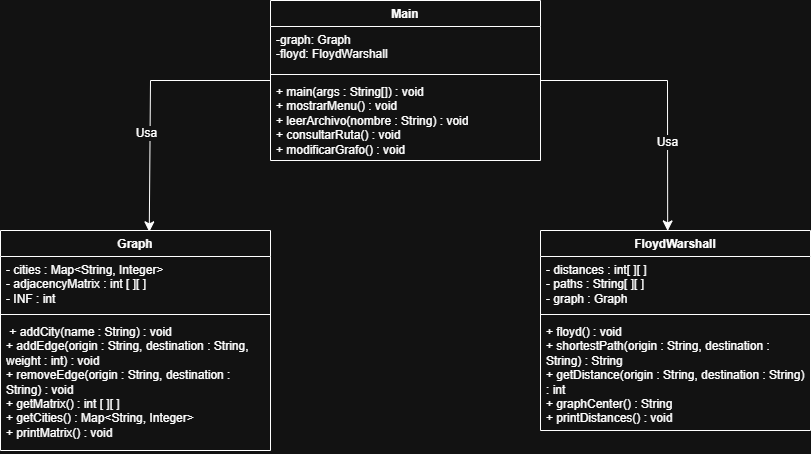

The diagram above was exported from draw.io. Its source (the exported page's mxGraphModel, read from the mxfile embedded in the PNG):
<mxGraphModel dx="1241" dy="722" grid="1" gridSize="10" guides="1" tooltips="1" connect="1" arrows="1" fold="1" page="1" pageScale="1" pageWidth="827" pageHeight="1169" math="0" shadow="0">
  <root>
    <mxCell id="0" />
    <mxCell id="1" parent="0" />
    <mxCell id="09kudKfuAx3n3VDPwfJ6-18" edge="1" parent="1" source="09kudKfuAx3n3VDPwfJ6-1" style="edgeStyle=none;curved=0;rounded=0;orthogonalLoop=1;jettySize=auto;html=1;fontSize=12;startSize=8;endSize=8;entryX=0.471;entryY=0.002;entryDx=0;entryDy=0;entryPerimeter=0;" target="09kudKfuAx3n3VDPwfJ6-13">
      <mxGeometry relative="1" as="geometry">
        <Array as="points">
          <mxPoint x="677" y="190" />
        </Array>
        <mxPoint x="700" y="200" as="targetPoint" />
      </mxGeometry>
    </mxCell>
    <mxCell id="09kudKfuAx3n3VDPwfJ6-22" connectable="0" parent="09kudKfuAx3n3VDPwfJ6-18" style="edgeLabel;html=1;align=center;verticalAlign=middle;resizable=0;points=[];fontSize=12;" value="Usa" vertex="1">
      <mxGeometry relative="1" x="0.355" y="-1" as="geometry">
        <mxPoint as="offset" />
      </mxGeometry>
    </mxCell>
    <mxCell id="09kudKfuAx3n3VDPwfJ6-19" edge="1" parent="1" source="09kudKfuAx3n3VDPwfJ6-1" style="edgeStyle=none;curved=0;rounded=0;orthogonalLoop=1;jettySize=auto;html=1;fontSize=12;startSize=8;endSize=8;entryX=0.551;entryY=0.006;entryDx=0;entryDy=0;entryPerimeter=0;" target="09kudKfuAx3n3VDPwfJ6-9">
      <mxGeometry relative="1" as="geometry">
        <Array as="points">
          <mxPoint x="160" y="190" />
        </Array>
        <mxPoint x="20" y="190" as="targetPoint" />
      </mxGeometry>
    </mxCell>
    <mxCell id="09kudKfuAx3n3VDPwfJ6-21" connectable="0" parent="09kudKfuAx3n3VDPwfJ6-19" style="edgeLabel;html=1;align=center;verticalAlign=middle;resizable=0;points=[];fontSize=12;" value="Usa" vertex="1">
      <mxGeometry relative="1" x="0.2733" y="-4" as="geometry">
        <mxPoint as="offset" />
      </mxGeometry>
    </mxCell>
    <mxCell id="09kudKfuAx3n3VDPwfJ6-1" parent="1" style="swimlane;fontStyle=1;align=center;verticalAlign=top;childLayout=stackLayout;horizontal=1;startSize=26;horizontalStack=0;resizeParent=1;resizeParentMax=0;resizeLast=0;collapsible=1;marginBottom=0;whiteSpace=wrap;html=1;" value="Main" vertex="1">
      <mxGeometry height="160" width="270" x="280" y="110" as="geometry" />
    </mxCell>
    <mxCell id="09kudKfuAx3n3VDPwfJ6-2" parent="09kudKfuAx3n3VDPwfJ6-1" style="text;strokeColor=none;fillColor=none;align=left;verticalAlign=top;spacingLeft=4;spacingRight=4;overflow=hidden;rotatable=0;points=[[0,0.5],[1,0.5]];portConstraint=eastwest;whiteSpace=wrap;html=1;" value="-graph: Graph&lt;div&gt;-floyd: FloydWarshall&lt;/div&gt;" vertex="1">
      <mxGeometry height="44" width="270" y="26" as="geometry" />
    </mxCell>
    <mxCell id="09kudKfuAx3n3VDPwfJ6-3" parent="09kudKfuAx3n3VDPwfJ6-1" style="line;strokeWidth=1;fillColor=none;align=left;verticalAlign=middle;spacingTop=-1;spacingLeft=3;spacingRight=3;rotatable=0;labelPosition=right;points=[];portConstraint=eastwest;strokeColor=inherit;" value="" vertex="1">
      <mxGeometry height="8" width="270" y="70" as="geometry" />
    </mxCell>
    <mxCell id="09kudKfuAx3n3VDPwfJ6-4" parent="09kudKfuAx3n3VDPwfJ6-1" style="text;strokeColor=none;fillColor=none;align=left;verticalAlign=top;spacingLeft=4;spacingRight=4;overflow=hidden;rotatable=0;points=[[0,0.5],[1,0.5]];portConstraint=eastwest;whiteSpace=wrap;html=1;" value="+ main(args : String[]) : void&amp;nbsp;&lt;br&gt;+ mostrarMenu() : void&amp;nbsp;&lt;br&gt;+ leerArchivo(nombre : String) : void&lt;br&gt;+ consultarRuta() : void&lt;br&gt;+ modificarGrafo() : void&amp;nbsp; &amp;nbsp; &amp;nbsp;&amp;nbsp;" vertex="1">
      <mxGeometry height="82" width="270" y="78" as="geometry" />
    </mxCell>
    <mxCell id="09kudKfuAx3n3VDPwfJ6-9" parent="1" style="swimlane;fontStyle=1;align=center;verticalAlign=top;childLayout=stackLayout;horizontal=1;startSize=26;horizontalStack=0;resizeParent=1;resizeParentMax=0;resizeLast=0;collapsible=1;marginBottom=0;whiteSpace=wrap;html=1;" value="Graph" vertex="1">
      <mxGeometry height="220" width="270" x="10" y="340" as="geometry" />
    </mxCell>
    <mxCell id="09kudKfuAx3n3VDPwfJ6-10" parent="09kudKfuAx3n3VDPwfJ6-9" style="text;strokeColor=none;fillColor=none;align=left;verticalAlign=top;spacingLeft=4;spacingRight=4;overflow=hidden;rotatable=0;points=[[0,0.5],[1,0.5]];portConstraint=eastwest;whiteSpace=wrap;html=1;" value="- cities : Map&amp;lt;String, Integer&amp;gt;&lt;br&gt;- adjacencyMatrix : int [ ][ ]&lt;br&gt;- INF : int&amp;nbsp; &amp;nbsp;&amp;nbsp;" vertex="1">
      <mxGeometry height="54" width="270" y="26" as="geometry" />
    </mxCell>
    <mxCell id="09kudKfuAx3n3VDPwfJ6-11" parent="09kudKfuAx3n3VDPwfJ6-9" style="line;strokeWidth=1;fillColor=none;align=left;verticalAlign=middle;spacingTop=-1;spacingLeft=3;spacingRight=3;rotatable=0;labelPosition=right;points=[];portConstraint=eastwest;strokeColor=inherit;" value="" vertex="1">
      <mxGeometry height="8" width="270" y="80" as="geometry" />
    </mxCell>
    <mxCell id="09kudKfuAx3n3VDPwfJ6-12" parent="09kudKfuAx3n3VDPwfJ6-9" style="text;strokeColor=none;fillColor=none;align=left;verticalAlign=top;spacingLeft=4;spacingRight=4;overflow=hidden;rotatable=0;points=[[0,0.5],[1,0.5]];portConstraint=eastwest;whiteSpace=wrap;html=1;" value="&amp;nbsp;+ addCity(name : String) : void&lt;br&gt;+ addEdge(origin : String, destination : String, weight : int) : void&amp;nbsp;&lt;br&gt;+ removeEdge(origin : String, destination : String) : void&amp;nbsp;&lt;br&gt;+ getMatrix() : int [ ][ ]&lt;br&gt;+ getCities() : Map&amp;lt;String, Integer&amp;gt;&lt;br&gt;+ printMatrix() : void&amp;nbsp;" vertex="1">
      <mxGeometry height="132" width="270" y="88" as="geometry" />
    </mxCell>
    <mxCell id="09kudKfuAx3n3VDPwfJ6-13" parent="1" style="swimlane;fontStyle=1;align=center;verticalAlign=top;childLayout=stackLayout;horizontal=1;startSize=26;horizontalStack=0;resizeParent=1;resizeParentMax=0;resizeLast=0;collapsible=1;marginBottom=0;whiteSpace=wrap;html=1;" value="FloydWarshall" vertex="1">
      <mxGeometry height="200" width="270" x="550" y="340" as="geometry" />
    </mxCell>
    <mxCell id="09kudKfuAx3n3VDPwfJ6-14" parent="09kudKfuAx3n3VDPwfJ6-13" style="text;strokeColor=none;fillColor=none;align=left;verticalAlign=top;spacingLeft=4;spacingRight=4;overflow=hidden;rotatable=0;points=[[0,0.5],[1,0.5]];portConstraint=eastwest;whiteSpace=wrap;html=1;" value="- distances : int[ ][ ]&lt;br&gt;- paths : String[ ][ ]&lt;br&gt;- graph : Graph&amp;nbsp; &amp;nbsp;" vertex="1">
      <mxGeometry height="54" width="270" y="26" as="geometry" />
    </mxCell>
    <mxCell id="09kudKfuAx3n3VDPwfJ6-15" parent="09kudKfuAx3n3VDPwfJ6-13" style="line;strokeWidth=1;fillColor=none;align=left;verticalAlign=middle;spacingTop=-1;spacingLeft=3;spacingRight=3;rotatable=0;labelPosition=right;points=[];portConstraint=eastwest;strokeColor=inherit;" value="" vertex="1">
      <mxGeometry height="8" width="270" y="80" as="geometry" />
    </mxCell>
    <mxCell id="09kudKfuAx3n3VDPwfJ6-16" parent="09kudKfuAx3n3VDPwfJ6-13" style="text;strokeColor=none;fillColor=none;align=left;verticalAlign=top;spacingLeft=4;spacingRight=4;overflow=hidden;rotatable=0;points=[[0,0.5],[1,0.5]];portConstraint=eastwest;whiteSpace=wrap;html=1;" value="+ floyd() : void&lt;br&gt;+ shortestPath(origin : String, destination : String) : String&lt;br&gt;+ getDistance(origin : String, destination : String) : int&lt;br&gt;+ graphCenter() : String&lt;br&gt;+ printDistances() : void&amp;nbsp; &amp;nbsp;" vertex="1">
      <mxGeometry height="112" width="270" y="88" as="geometry" />
    </mxCell>
  </root>
</mxGraphModel>